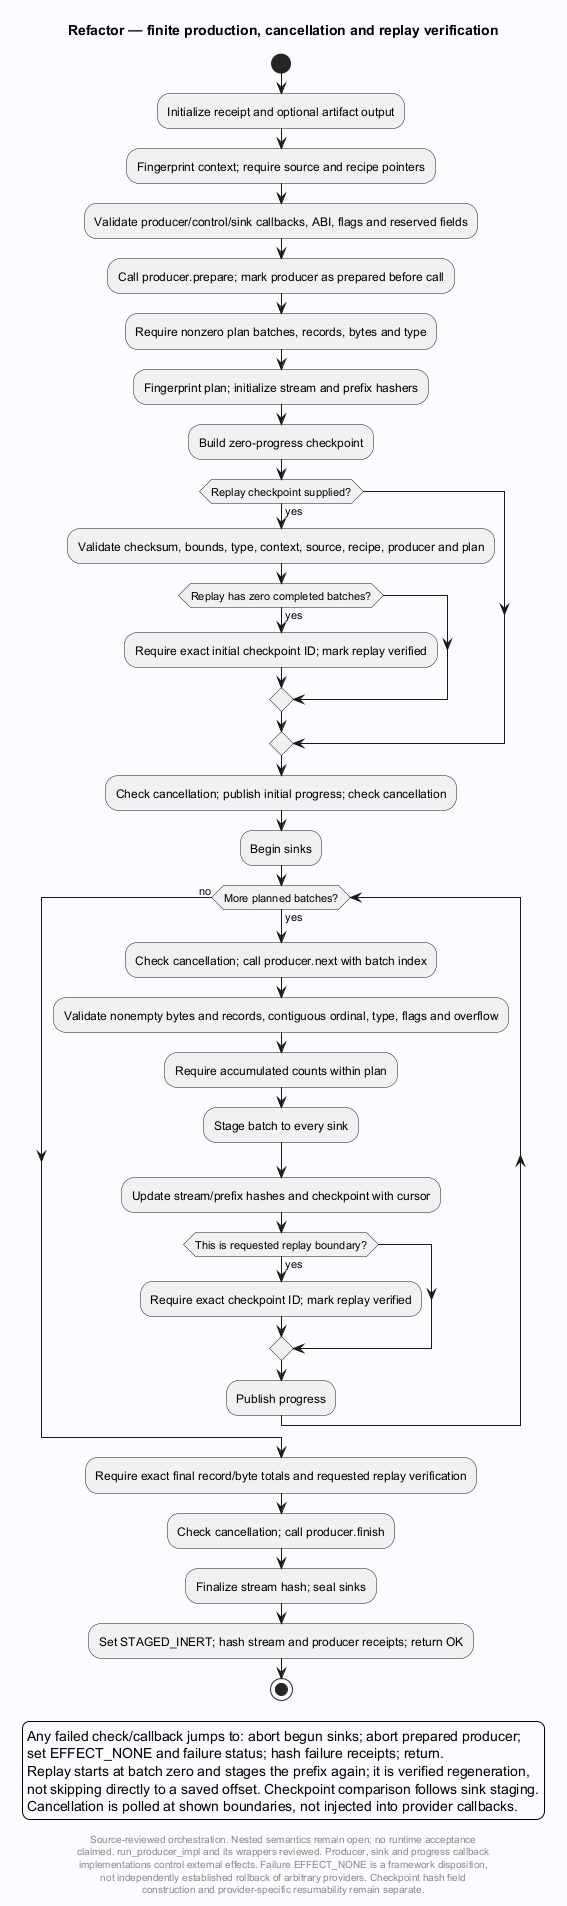

The diagram above was rendered by PlantUML. Its source (embedded in the PNG):
@startuml
' Evidence: Laplace-Refactor/engine/src/framework.c SHA256 f5f90ced035976592e9dd149785964ab5bf57ec391f741b0f77009f30707ecf2
skinparam backgroundColor #FAFCFF
skinparam shadowing false
skinparam defaultFontName SansSerif
title Refactor — finite production, cancellation and replay verification
start
:Initialize receipt and optional artifact output;
:Fingerprint context; require source and recipe pointers;
:Validate producer/control/sink callbacks, ABI, flags and reserved fields;
:Call producer.prepare; mark producer as prepared before call;
:Require nonzero plan batches, records, bytes and type;
:Fingerprint plan; initialize stream and prefix hashers;
:Build zero-progress checkpoint;
if (Replay checkpoint supplied?) then (yes)
 :Validate checksum, bounds, type, context, source, recipe, producer and plan;
 if (Replay has zero completed batches?) then (yes)
  :Require exact initial checkpoint ID; mark replay verified;
 endif
endif
:Check cancellation; publish initial progress; check cancellation;
:Begin sinks;
while (More planned batches?) is (yes)
 :Check cancellation; call producer.next with batch index;
 :Validate nonempty bytes and records, contiguous ordinal, type, flags and overflow;
 :Require accumulated counts within plan;
 :Stage batch to every sink;
 :Update stream/prefix hashes and checkpoint with cursor;
 if (This is requested replay boundary?) then (yes)
  :Require exact checkpoint ID; mark replay verified;
 endif
 :Publish progress;
endwhile (no)
:Require exact final record/byte totals and requested replay verification;
:Check cancellation; call producer.finish;
:Finalize stream hash; seal sinks;
:Set STAGED_INERT; hash stream and producer receipts; return OK;
stop
legend bottom
Any failed check/callback jumps to: abort begun sinks; abort prepared producer;
set EFFECT_NONE and failure status; hash failure receipts; return.
Replay starts at batch zero and stages the prefix again; it is verified regeneration,
not skipping directly to a saved offset. Checkpoint comparison follows sink staging.
Cancellation is polled at shown boundaries, not injected into provider callbacks.
endlegend
footer
Source-reviewed orchestration. Nested semantics remain open; no runtime acceptance
claimed. run_producer_impl and its wrappers reviewed. Producer, sink and progress callback
implementations control external effects. Failure EFFECT_NONE is a framework disposition,
not independently established rollback of arbitrary providers. Checkpoint hash field
construction and provider-specific resumability remain separate.
end footer

@enduml